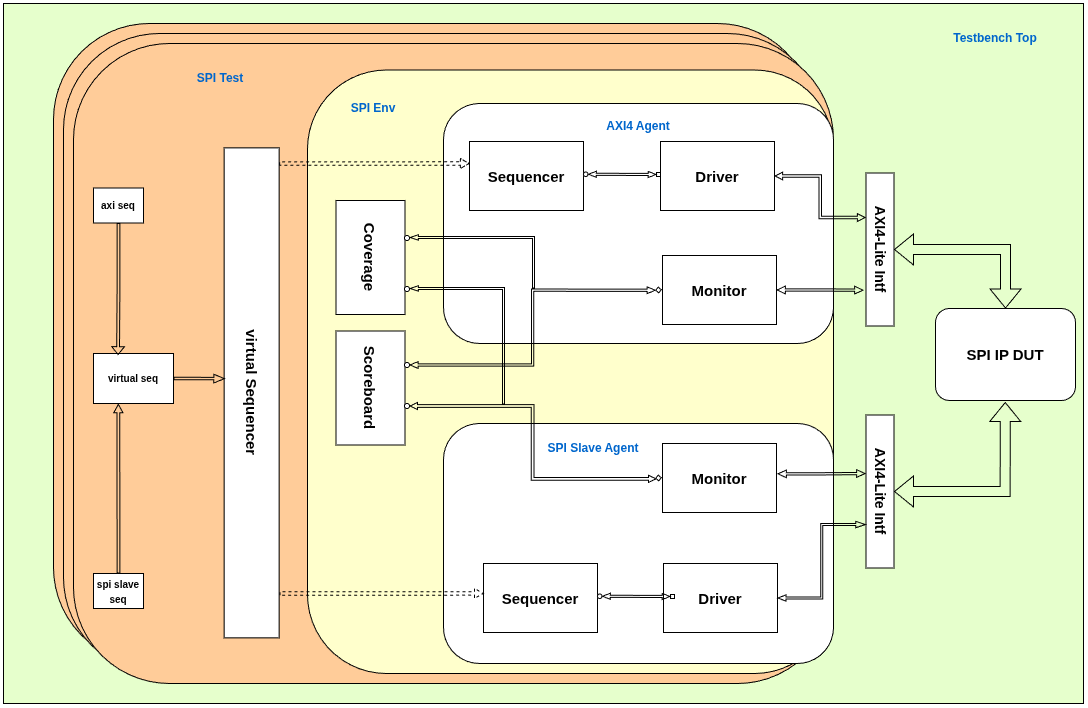

The diagram above was exported from draw.io. Its source (the exported page's mxGraphModel, read from the mxfile embedded in the PNG):
<mxGraphModel dx="2610" dy="867" grid="1" gridSize="10" guides="1" tooltips="1" connect="1" arrows="1" fold="1" page="1" pageScale="1" pageWidth="1100" pageHeight="850" math="0" shadow="0">
  <root>
    <mxCell id="0" />
    <mxCell id="1" parent="0" />
    <mxCell id="uTP5Yb6hYw1tFZqSaedz-54" parent="1" style="rounded=0;whiteSpace=wrap;html=1;fillColor=#E6FFCC;" value="" vertex="1">
      <mxGeometry height="700" width="1080" x="-40" y="40" as="geometry" />
    </mxCell>
    <mxCell id="uTP5Yb6hYw1tFZqSaedz-52" parent="1" style="rounded=1;whiteSpace=wrap;html=1;fillColor=#FFCC99;" value="" vertex="1">
      <mxGeometry height="640" width="760" x="10" y="60" as="geometry" />
    </mxCell>
    <mxCell id="uTP5Yb6hYw1tFZqSaedz-51" parent="1" style="rounded=1;whiteSpace=wrap;html=1;fillColor=#FFCC99;" value="" vertex="1">
      <mxGeometry height="640" width="760" x="20" y="70" as="geometry" />
    </mxCell>
    <mxCell id="uTP5Yb6hYw1tFZqSaedz-50" parent="1" style="rounded=1;whiteSpace=wrap;html=1;fillColor=#FFCC99;" value="" vertex="1">
      <mxGeometry height="640" width="760" x="30" y="80" as="geometry" />
    </mxCell>
    <mxCell id="uTP5Yb6hYw1tFZqSaedz-48" parent="1" style="rounded=1;whiteSpace=wrap;html=1;fillColor=#FFFFCC;" value="" vertex="1">
      <mxGeometry height="603.5" width="526" x="264" y="106.5" as="geometry" />
    </mxCell>
    <mxCell id="uTP5Yb6hYw1tFZqSaedz-31" parent="1" style="rounded=1;whiteSpace=wrap;html=1;" value="" vertex="1">
      <mxGeometry height="240" width="390" x="400" y="140" as="geometry" />
    </mxCell>
    <mxCell id="uTP5Yb6hYw1tFZqSaedz-2" parent="1" style="rounded=1;whiteSpace=wrap;html=1;" value="&lt;b&gt;&lt;font style=&quot;font-size: 15px;&quot;&gt;SPI IP DUT&lt;/font&gt;&lt;/b&gt;" vertex="1">
      <mxGeometry height="92" width="140" x="892" y="345" as="geometry" />
    </mxCell>
    <mxCell id="uTP5Yb6hYw1tFZqSaedz-5" edge="1" parent="1" source="uTP5Yb6hYw1tFZqSaedz-3" style="edgeStyle=orthogonalEdgeStyle;rounded=0;orthogonalLoop=1;jettySize=auto;html=1;exitX=0.5;exitY=0;exitDx=0;exitDy=0;entryX=0.5;entryY=0;entryDx=0;entryDy=0;shape=flexArrow;startArrow=classic;startFill=1;" target="uTP5Yb6hYw1tFZqSaedz-2">
      <mxGeometry relative="1" as="geometry" />
    </mxCell>
    <mxCell id="uTP5Yb6hYw1tFZqSaedz-3" parent="1" style="rounded=0;whiteSpace=wrap;html=1;rotation=90;" value="&lt;b&gt;&lt;font style=&quot;font-size: 14px;&quot;&gt;AXI4-Lite Intf&lt;/font&gt;&lt;/b&gt;" vertex="1">
      <mxGeometry height="28" width="153" x="760" y="272" as="geometry" />
    </mxCell>
    <mxCell id="uTP5Yb6hYw1tFZqSaedz-6" edge="1" parent="1" source="uTP5Yb6hYw1tFZqSaedz-4" style="edgeStyle=orthogonalEdgeStyle;rounded=0;orthogonalLoop=1;jettySize=auto;html=1;exitX=0.5;exitY=0;exitDx=0;exitDy=0;shape=flexArrow;startArrow=classic;startFill=1;">
      <mxGeometry relative="1" as="geometry">
        <mxPoint x="961.75" y="438.52734375" as="targetPoint" />
      </mxGeometry>
    </mxCell>
    <mxCell id="uTP5Yb6hYw1tFZqSaedz-4" parent="1" style="rounded=0;whiteSpace=wrap;html=1;rotation=90;" value="&lt;b&gt;&lt;font style=&quot;font-size: 14px;&quot;&gt;AXI4-Lite Intf&lt;/font&gt;&lt;/b&gt;" vertex="1">
      <mxGeometry height="28" width="153" x="760" y="514" as="geometry" />
    </mxCell>
    <mxCell id="uTP5Yb6hYw1tFZqSaedz-34" edge="1" parent="1" source="uTP5Yb6hYw1tFZqSaedz-8" style="edgeStyle=orthogonalEdgeStyle;rounded=0;orthogonalLoop=1;jettySize=auto;html=1;exitX=1;exitY=0.5;exitDx=0;exitDy=0;shape=flexArrow;startArrow=classic;startFill=1;width=2.2535211267605635;startSize=2.4507042253521125;startWidth=4.435627851616743;endWidth=4.435627851616743;endSize=2.4507042253521125;">
      <mxGeometry relative="1" as="geometry">
        <mxPoint x="820" y="326.68292682926835" as="targetPoint" />
      </mxGeometry>
    </mxCell>
    <mxCell id="uTP5Yb6hYw1tFZqSaedz-8" parent="1" style="rounded=0;whiteSpace=wrap;html=1;" value="&lt;b&gt;&lt;font style=&quot;font-size: 15px;&quot;&gt;Monitor&lt;/font&gt;&lt;/b&gt;" vertex="1">
      <mxGeometry height="69" width="114" x="619" y="292" as="geometry" />
    </mxCell>
    <mxCell id="uTP5Yb6hYw1tFZqSaedz-13" parent="1" style="whiteSpace=wrap;html=1;aspect=fixed;rotation=-50;" value="" vertex="1">
      <mxGeometry height="4" width="4" x="613" y="324.5" as="geometry" />
    </mxCell>
    <mxCell id="uTP5Yb6hYw1tFZqSaedz-14" parent="1" style="rounded=0;whiteSpace=wrap;html=1;rotation=90;" value="&lt;b&gt;&lt;font style=&quot;font-size: 15px;&quot;&gt;Scoreboard&lt;/font&gt;&lt;/b&gt;" vertex="1">
      <mxGeometry height="69" width="114" x="270" y="390" as="geometry" />
    </mxCell>
    <mxCell id="uTP5Yb6hYw1tFZqSaedz-16" edge="1" parent="1" source="uTP5Yb6hYw1tFZqSaedz-15" style="edgeStyle=orthogonalEdgeStyle;rounded=0;orthogonalLoop=1;jettySize=auto;html=1;exitX=1;exitY=0.5;exitDx=0;exitDy=0;entryX=0;entryY=0;entryDx=0;entryDy=0;shape=flexArrow;startArrow=classic;startFill=1;width=2.2535211267605635;startSize=2.366197183098592;startWidth=3.5905574290815316;endWidth=3.5905574290815316;endSize=2.366197183098592;" target="uTP5Yb6hYw1tFZqSaedz-13">
      <mxGeometry relative="1" as="geometry" />
    </mxCell>
    <mxCell id="uTP5Yb6hYw1tFZqSaedz-15" parent="1" style="ellipse;whiteSpace=wrap;html=1;aspect=fixed;" value="" vertex="1">
      <mxGeometry height="5" width="5" x="361" y="399" as="geometry" />
    </mxCell>
    <mxCell id="uTP5Yb6hYw1tFZqSaedz-17" connectable="0" parent="1" style="group" value="" vertex="1">
      <mxGeometry height="69" width="305" x="426" y="178" as="geometry" />
    </mxCell>
    <mxCell id="uTP5Yb6hYw1tFZqSaedz-7" parent="uTP5Yb6hYw1tFZqSaedz-17" style="rounded=0;whiteSpace=wrap;html=1;" value="&lt;b&gt;&lt;font style=&quot;font-size: 15px;&quot;&gt;Driver&lt;/font&gt;&lt;/b&gt;" vertex="1">
      <mxGeometry height="69" width="114" x="191" as="geometry" />
    </mxCell>
    <mxCell id="uTP5Yb6hYw1tFZqSaedz-9" parent="uTP5Yb6hYw1tFZqSaedz-17" style="rounded=0;whiteSpace=wrap;html=1;" value="&lt;b&gt;&lt;font style=&quot;font-size: 15px;&quot;&gt;Sequencer&lt;/font&gt;&lt;/b&gt;" vertex="1">
      <mxGeometry height="69" width="114" as="geometry" />
    </mxCell>
    <mxCell id="uTP5Yb6hYw1tFZqSaedz-10" parent="uTP5Yb6hYw1tFZqSaedz-17" style="ellipse;whiteSpace=wrap;html=1;aspect=fixed;" value="" vertex="1">
      <mxGeometry height="4.5" width="4.5" x="114" y="30.5" as="geometry" />
    </mxCell>
    <mxCell id="uTP5Yb6hYw1tFZqSaedz-11" parent="uTP5Yb6hYw1tFZqSaedz-17" style="whiteSpace=wrap;html=1;aspect=fixed;" value="" vertex="1">
      <mxGeometry height="4" width="4" x="187" y="31" as="geometry" />
    </mxCell>
    <mxCell id="uTP5Yb6hYw1tFZqSaedz-12" edge="1" parent="uTP5Yb6hYw1tFZqSaedz-17" source="uTP5Yb6hYw1tFZqSaedz-10" style="shape=flexArrow;endArrow=classic;startArrow=classic;html=1;rounded=0;exitX=1;exitY=0.5;exitDx=0;exitDy=0;entryX=0;entryY=0.5;entryDx=0;entryDy=0;width=2.0930232558139537;endSize=2.269767441860465;endWidth=3.001622498647918;startWidth=3.001622498647918;startSize=2.269767441860465;" target="uTP5Yb6hYw1tFZqSaedz-11" value="">
      <mxGeometry height="100" relative="1" width="100" as="geometry">
        <mxPoint x="87" y="138" as="sourcePoint" />
        <mxPoint x="187" y="38" as="targetPoint" />
      </mxGeometry>
    </mxCell>
    <mxCell id="uTP5Yb6hYw1tFZqSaedz-18" connectable="0" parent="1" style="group;rounded=1;" value="" vertex="1">
      <mxGeometry height="100" width="350" x="440" y="600" as="geometry" />
    </mxCell>
    <mxCell id="uTP5Yb6hYw1tFZqSaedz-32" parent="uTP5Yb6hYw1tFZqSaedz-18" style="rounded=1;whiteSpace=wrap;html=1;connectable=0;" value="" vertex="1">
      <mxGeometry height="240" width="390" x="-40" y="-140" as="geometry" />
    </mxCell>
    <mxCell id="uTP5Yb6hYw1tFZqSaedz-19" parent="uTP5Yb6hYw1tFZqSaedz-18" style="rounded=0;whiteSpace=wrap;html=1;" value="&lt;b&gt;&lt;font style=&quot;font-size: 15px;&quot;&gt;Driver&lt;/font&gt;&lt;/b&gt;" vertex="1">
      <mxGeometry height="69" width="114" x="180" as="geometry" />
    </mxCell>
    <mxCell id="uTP5Yb6hYw1tFZqSaedz-20" parent="uTP5Yb6hYw1tFZqSaedz-18" style="rounded=0;whiteSpace=wrap;html=1;" value="&lt;b&gt;&lt;font style=&quot;font-size: 15px;&quot;&gt;Sequencer&lt;/font&gt;&lt;/b&gt;" vertex="1">
      <mxGeometry height="69" width="114" as="geometry" />
    </mxCell>
    <mxCell id="uTP5Yb6hYw1tFZqSaedz-21" parent="uTP5Yb6hYw1tFZqSaedz-18" style="ellipse;whiteSpace=wrap;html=1;aspect=fixed;" value="" vertex="1">
      <mxGeometry height="4.5" width="4.5" x="114" y="30.5" as="geometry" />
    </mxCell>
    <mxCell id="uTP5Yb6hYw1tFZqSaedz-22" parent="uTP5Yb6hYw1tFZqSaedz-18" style="whiteSpace=wrap;html=1;aspect=fixed;" value="" vertex="1">
      <mxGeometry height="4" width="4" x="187" y="31" as="geometry" />
    </mxCell>
    <mxCell id="uTP5Yb6hYw1tFZqSaedz-23" edge="1" parent="uTP5Yb6hYw1tFZqSaedz-18" source="uTP5Yb6hYw1tFZqSaedz-21" style="shape=flexArrow;endArrow=classic;startArrow=classic;html=1;rounded=0;exitX=1;exitY=0.5;exitDx=0;exitDy=0;entryX=0;entryY=0.5;entryDx=0;entryDy=0;width=2.0930232558139537;endSize=2.269767441860465;endWidth=3.001622498647918;startWidth=3.001622498647918;startSize=2.269767441860465;" target="uTP5Yb6hYw1tFZqSaedz-22" value="">
      <mxGeometry height="100" relative="1" width="100" as="geometry">
        <mxPoint x="87" y="138" as="sourcePoint" />
        <mxPoint x="187" y="38" as="targetPoint" />
      </mxGeometry>
    </mxCell>
    <mxCell id="uTP5Yb6hYw1tFZqSaedz-47" parent="uTP5Yb6hYw1tFZqSaedz-18" style="text;html=1;whiteSpace=wrap;strokeColor=none;fillColor=none;align=center;verticalAlign=middle;rounded=0;" value="&lt;b&gt;&lt;font style=&quot;color: rgb(0, 102, 204);&quot;&gt;SPI Slave Agent&lt;/font&gt;&lt;/b&gt;" vertex="1">
      <mxGeometry height="30" width="110" x="55" y="-130" as="geometry" />
    </mxCell>
    <mxCell id="uTP5Yb6hYw1tFZqSaedz-24" parent="1" style="rounded=0;whiteSpace=wrap;html=1;" value="&lt;b&gt;&lt;font style=&quot;font-size: 15px;&quot;&gt;Monitor&lt;/font&gt;&lt;/b&gt;" vertex="1">
      <mxGeometry height="69" width="114" x="619" y="480" as="geometry" />
    </mxCell>
    <mxCell id="uTP5Yb6hYw1tFZqSaedz-26" parent="1" style="ellipse;whiteSpace=wrap;html=1;aspect=fixed;" value="" vertex="1">
      <mxGeometry height="5" width="5" x="361" y="440" as="geometry" />
    </mxCell>
    <mxCell id="uTP5Yb6hYw1tFZqSaedz-29" edge="1" parent="1" source="uTP5Yb6hYw1tFZqSaedz-27" style="edgeStyle=orthogonalEdgeStyle;rounded=0;orthogonalLoop=1;jettySize=auto;html=1;exitX=0;exitY=0.25;exitDx=0;exitDy=0;entryX=1;entryY=0.5;entryDx=0;entryDy=0;shape=flexArrow;width=2.711864406779661;endSize=2.1457627118644065;endWidth=3.487503590922149;startArrow=classic;startFill=1;startSize=2.1457627118644065;startWidth=3.487503590922149;" target="uTP5Yb6hYw1tFZqSaedz-26">
      <mxGeometry relative="1" as="geometry" />
    </mxCell>
    <mxCell id="uTP5Yb6hYw1tFZqSaedz-27" parent="1" style="whiteSpace=wrap;html=1;aspect=fixed;rotation=-50;" value="" vertex="1">
      <mxGeometry height="4" width="4" x="612.997664105611" y="512.497664105611" as="geometry" />
    </mxCell>
    <mxCell id="uTP5Yb6hYw1tFZqSaedz-33" edge="1" parent="1" source="uTP5Yb6hYw1tFZqSaedz-7" style="edgeStyle=orthogonalEdgeStyle;rounded=0;orthogonalLoop=1;jettySize=auto;html=1;exitX=1;exitY=0.5;exitDx=0;exitDy=0;entryX=0.291;entryY=1.018;entryDx=0;entryDy=0;entryPerimeter=0;shape=flexArrow;startArrow=classic;startFill=1;width=2.5714285714285716;endSize=2.2114285714285713;endWidth=4.122448979591836;startWidth=4.122448979591836;startSize=2.2114285714285713;" target="uTP5Yb6hYw1tFZqSaedz-3">
      <mxGeometry relative="1" as="geometry" />
    </mxCell>
    <mxCell id="uTP5Yb6hYw1tFZqSaedz-35" edge="1" parent="1" style="edgeStyle=orthogonalEdgeStyle;rounded=0;orthogonalLoop=1;jettySize=auto;html=1;exitX=1;exitY=0.5;exitDx=0;exitDy=0;shape=flexArrow;startArrow=classic;startFill=1;width=2.2535211267605635;startSize=2.4507042253521125;startWidth=4.435627851616743;endWidth=4.435627851616743;endSize=2.4507042253521125;">
      <mxGeometry relative="1" as="geometry">
        <mxPoint x="734" y="510.3370731707316" as="sourcePoint" />
        <mxPoint x="822" y="510.02" as="targetPoint" />
      </mxGeometry>
    </mxCell>
    <mxCell id="uTP5Yb6hYw1tFZqSaedz-36" edge="1" parent="1" source="uTP5Yb6hYw1tFZqSaedz-19" style="edgeStyle=orthogonalEdgeStyle;rounded=0;orthogonalLoop=1;jettySize=auto;html=1;exitX=1;exitY=0.5;exitDx=0;exitDy=0;entryX=0.716;entryY=1.004;entryDx=0;entryDy=0;entryPerimeter=0;shape=flexArrow;startArrow=classic;startFill=1;width=1.971830985915493;startSize=2.323943661971831;startWidth=3.388216623685777;endWidth=3.388216623685777;endSize=2.8619718309859157;" target="uTP5Yb6hYw1tFZqSaedz-4">
      <mxGeometry relative="1" as="geometry" />
    </mxCell>
    <mxCell id="uTP5Yb6hYw1tFZqSaedz-44" edge="1" parent="1" source="uTP5Yb6hYw1tFZqSaedz-40" style="edgeStyle=orthogonalEdgeStyle;rounded=0;orthogonalLoop=1;jettySize=auto;html=1;shape=flexArrow;width=3.4482758620689657;endSize=2.5586206896551724;endWidth=5.707491082045185;entryX=-0.009;entryY=0.671;entryDx=0;entryDy=0;entryPerimeter=0;dashed=1;exitX=0.032;exitY=0.001;exitDx=0;exitDy=0;exitPerimeter=0;">
      <mxGeometry relative="1" as="geometry">
        <mxPoint x="255.03" y="200" as="sourcePoint" />
        <mxPoint x="426.00400000000013" y="199.99900000000002" as="targetPoint" />
      </mxGeometry>
    </mxCell>
    <mxCell id="uTP5Yb6hYw1tFZqSaedz-40" parent="1" style="rounded=0;whiteSpace=wrap;html=1;rotation=90;" value="&lt;b&gt;&lt;font style=&quot;font-size: 15px;&quot;&gt;virtual Sequencer&lt;/font&gt;&lt;/b&gt;" vertex="1">
      <mxGeometry height="55" width="490" x="-36.87" y="401.88" as="geometry" />
    </mxCell>
    <mxCell id="uTP5Yb6hYw1tFZqSaedz-43" parent="1" style="rounded=0;whiteSpace=wrap;html=1;" value="&lt;span style=&quot;font-size: 10px;&quot;&gt;&lt;b&gt;spi slave&lt;br&gt;seq&lt;/b&gt;&lt;/span&gt;" vertex="1">
      <mxGeometry height="35" width="50" x="50" y="610" as="geometry" />
    </mxCell>
    <mxCell id="uTP5Yb6hYw1tFZqSaedz-46" parent="1" style="text;html=1;whiteSpace=wrap;strokeColor=none;fillColor=none;align=center;verticalAlign=middle;rounded=0;" value="&lt;b&gt;&lt;font style=&quot;color: rgb(0, 102, 204);&quot;&gt;AXI4 Agent&lt;/font&gt;&lt;/b&gt;" vertex="1">
      <mxGeometry height="30" width="120" x="535" y="148" as="geometry" />
    </mxCell>
    <mxCell id="uTP5Yb6hYw1tFZqSaedz-49" parent="1" style="text;html=1;whiteSpace=wrap;strokeColor=none;fillColor=none;align=center;verticalAlign=middle;rounded=0;" value="&lt;b&gt;&lt;font style=&quot;color: rgb(0, 102, 204);&quot;&gt;SPI Env&lt;/font&gt;&lt;/b&gt;" vertex="1">
      <mxGeometry height="30" width="120" x="270" y="130" as="geometry" />
    </mxCell>
    <mxCell id="uTP5Yb6hYw1tFZqSaedz-53" parent="1" style="text;html=1;whiteSpace=wrap;strokeColor=none;fillColor=none;align=center;verticalAlign=middle;rounded=0;" value="&lt;b&gt;&lt;font style=&quot;color: rgb(0, 102, 204);&quot;&gt;SPI Test&lt;/font&gt;&lt;/b&gt;" vertex="1">
      <mxGeometry height="30" width="120" x="117" y="100" as="geometry" />
    </mxCell>
    <mxCell id="uTP5Yb6hYw1tFZqSaedz-55" parent="1" style="text;html=1;whiteSpace=wrap;strokeColor=none;fillColor=none;align=center;verticalAlign=middle;rounded=0;" value="&lt;b&gt;&lt;font style=&quot;color: rgb(0, 102, 204);&quot;&gt;Testbench Top&lt;/font&gt;&lt;/b&gt;" vertex="1">
      <mxGeometry height="30" width="120" x="892" y="60" as="geometry" />
    </mxCell>
    <mxCell id="uTP5Yb6hYw1tFZqSaedz-57" edge="1" parent="1" style="edgeStyle=orthogonalEdgeStyle;rounded=0;orthogonalLoop=1;jettySize=auto;html=1;exitX=0.5;exitY=0;exitDx=0;exitDy=0;shape=flexArrow;width=2.1176470588235294;endSize=6.468235294117647;endArrow=none;endFill=0;startArrow=block;startWidth=2.3252595155709344;startSize=2.4705882352941178;">
      <mxGeometry relative="1" as="geometry">
        <mxPoint x="366" y="274" as="sourcePoint" />
        <mxPoint x="490" y="325" as="targetPoint" />
      </mxGeometry>
    </mxCell>
    <mxCell id="uTP5Yb6hYw1tFZqSaedz-56" parent="1" style="rounded=0;whiteSpace=wrap;html=1;rotation=90;" value="&lt;b&gt;&lt;font style=&quot;font-size: 15px;&quot;&gt;Coverage&lt;/font&gt;&lt;/b&gt;" vertex="1">
      <mxGeometry height="69" width="114" x="270" y="259.5" as="geometry" />
    </mxCell>
    <mxCell id="uTP5Yb6hYw1tFZqSaedz-58" parent="1" style="ellipse;whiteSpace=wrap;html=1;aspect=fixed;" value="" vertex="1">
      <mxGeometry height="5" width="5" x="361" y="272" as="geometry" />
    </mxCell>
    <mxCell id="uTP5Yb6hYw1tFZqSaedz-61" parent="1" style="ellipse;whiteSpace=wrap;html=1;aspect=fixed;" value="" vertex="1">
      <mxGeometry height="5" width="5" x="361" y="323" as="geometry" />
    </mxCell>
    <mxCell id="uTP5Yb6hYw1tFZqSaedz-62" edge="1" parent="1" style="edgeStyle=orthogonalEdgeStyle;rounded=0;orthogonalLoop=1;jettySize=auto;html=1;exitX=0.5;exitY=0;exitDx=0;exitDy=0;shape=flexArrow;width=2.1176470588235294;endSize=6.468235294117647;endArrow=none;endFill=0;startArrow=block;startWidth=2.3252595155709344;startSize=2.4705882352941178;">
      <mxGeometry relative="1" as="geometry">
        <Array as="points">
          <mxPoint x="460" y="325" />
        </Array>
        <mxPoint x="366" y="325" as="sourcePoint" />
        <mxPoint x="460" y="441" as="targetPoint" />
      </mxGeometry>
    </mxCell>
    <mxCell id="NdpZGxzMTQbSe42PaPIf-1" parent="1" style="rounded=0;whiteSpace=wrap;html=1;" value="&lt;span style=&quot;font-size: 10px;&quot;&gt;&lt;b&gt;axi seq&lt;/b&gt;&lt;/span&gt;" vertex="1">
      <mxGeometry height="35" width="50" x="50" y="224.5" as="geometry" />
    </mxCell>
    <mxCell id="NdpZGxzMTQbSe42PaPIf-2" edge="1" parent="1" style="edgeStyle=orthogonalEdgeStyle;rounded=0;orthogonalLoop=1;jettySize=auto;html=1;shape=flexArrow;width=3.4482758620689657;endSize=2.5586206896551724;endWidth=5.707491082045185;entryX=0.001;entryY=0.434;entryDx=0;entryDy=0;entryPerimeter=0;dashed=1;exitX=0.032;exitY=0.001;exitDx=0;exitDy=0;exitPerimeter=0;" target="uTP5Yb6hYw1tFZqSaedz-20">
      <mxGeometry relative="1" as="geometry">
        <mxPoint x="236" y="630.001" as="sourcePoint" />
        <mxPoint x="426.00400000000013" y="630" as="targetPoint" />
      </mxGeometry>
    </mxCell>
    <mxCell id="NdpZGxzMTQbSe42PaPIf-3" parent="1" style="rounded=0;whiteSpace=wrap;html=1;" value="&lt;span style=&quot;font-size: 10px;&quot;&gt;&lt;b&gt;virtual seq&lt;/b&gt;&lt;/span&gt;" vertex="1">
      <mxGeometry height="50" width="80" x="50" y="390" as="geometry" />
    </mxCell>
    <mxCell id="NdpZGxzMTQbSe42PaPIf-4" edge="1" parent="1" source="NdpZGxzMTQbSe42PaPIf-1" style="edgeStyle=orthogonalEdgeStyle;rounded=0;orthogonalLoop=1;jettySize=auto;html=1;entryX=0.307;entryY=0.031;entryDx=0;entryDy=0;entryPerimeter=0;shape=flexArrow;width=2.8;endSize=2.284;endWidth=8.879999999999999;" target="NdpZGxzMTQbSe42PaPIf-3">
      <mxGeometry relative="1" as="geometry" />
    </mxCell>
    <mxCell id="NdpZGxzMTQbSe42PaPIf-5" edge="1" parent="1" source="uTP5Yb6hYw1tFZqSaedz-43" style="edgeStyle=orthogonalEdgeStyle;rounded=0;orthogonalLoop=1;jettySize=auto;html=1;entryX=0.059;entryY=0.563;entryDx=0;entryDy=0;entryPerimeter=0;shape=flexArrow;width=2.8;endSize=2.46;endWidth=5.279999999999999;" target="uTP5Yb6hYw1tFZqSaedz-50">
      <mxGeometry relative="1" as="geometry" />
    </mxCell>
    <mxCell id="NdpZGxzMTQbSe42PaPIf-6" edge="1" parent="1" source="NdpZGxzMTQbSe42PaPIf-3" style="edgeStyle=orthogonalEdgeStyle;rounded=0;orthogonalLoop=1;jettySize=auto;html=1;entryX=0.471;entryY=0.988;entryDx=0;entryDy=0;entryPerimeter=0;shape=flexArrow;width=2.4;endSize=3.157046979865772;endWidth=5.315436241610739;" target="uTP5Yb6hYw1tFZqSaedz-40">
      <mxGeometry relative="1" as="geometry" />
    </mxCell>
  </root>
</mxGraphModel>